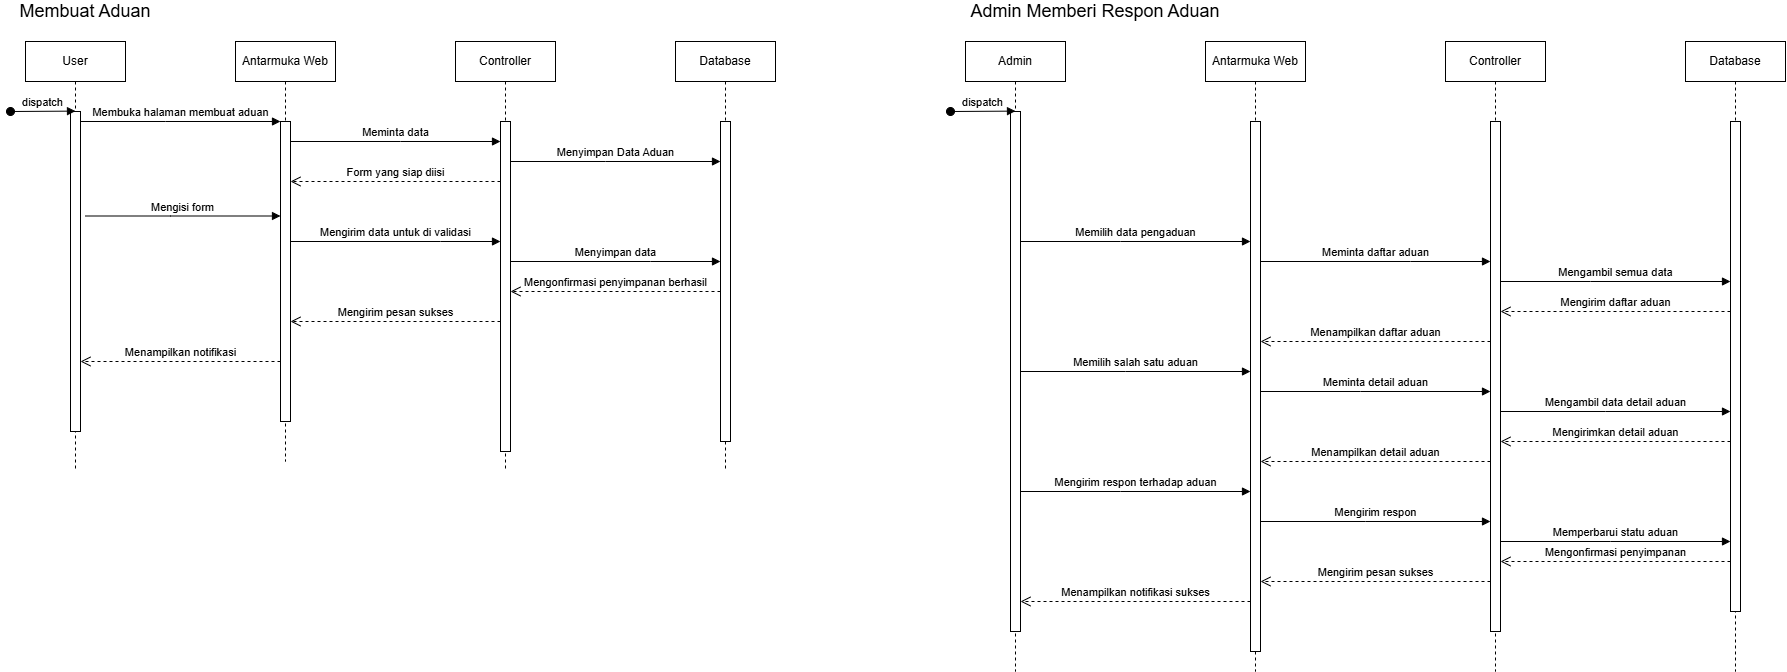

The diagram above was exported from draw.io. Its source (the exported page's mxGraphModel, read from the mxfile embedded in the PNG):
<mxGraphModel dx="1603" dy="2035" grid="1" gridSize="10" guides="1" tooltips="1" connect="1" arrows="1" fold="1" page="1" pageScale="1" pageWidth="850" pageHeight="1100" math="0" shadow="0">
  <root>
    <mxCell id="0" />
    <mxCell id="1" parent="0" />
    <mxCell id="2" value="User" style="shape=umlLifeline;perimeter=lifelinePerimeter;whiteSpace=wrap;html=1;container=0;dropTarget=0;collapsible=0;recursiveResize=0;outlineConnect=0;portConstraint=eastwest;newEdgeStyle={&quot;edgeStyle&quot;:&quot;elbowEdgeStyle&quot;,&quot;elbow&quot;:&quot;vertical&quot;,&quot;curved&quot;:0,&quot;rounded&quot;:0};" vertex="1" parent="1">
      <mxGeometry x="40" y="40" width="100" height="430" as="geometry" />
    </mxCell>
    <mxCell id="3" value="" style="html=1;points=[];perimeter=orthogonalPerimeter;outlineConnect=0;targetShapes=umlLifeline;portConstraint=eastwest;newEdgeStyle={&quot;edgeStyle&quot;:&quot;elbowEdgeStyle&quot;,&quot;elbow&quot;:&quot;vertical&quot;,&quot;curved&quot;:0,&quot;rounded&quot;:0};" vertex="1" parent="2">
      <mxGeometry x="45" y="70" width="10" height="320" as="geometry" />
    </mxCell>
    <mxCell id="4" value="dispatch" style="html=1;verticalAlign=bottom;startArrow=oval;endArrow=block;startSize=8;edgeStyle=elbowEdgeStyle;elbow=vertical;curved=0;rounded=0;" edge="1" parent="2" target="3">
      <mxGeometry relative="1" as="geometry">
        <mxPoint x="-15" y="70" as="sourcePoint" />
      </mxGeometry>
    </mxCell>
    <mxCell id="5" value="Antarmuka Web" style="shape=umlLifeline;perimeter=lifelinePerimeter;whiteSpace=wrap;html=1;container=0;dropTarget=0;collapsible=0;recursiveResize=0;outlineConnect=0;portConstraint=eastwest;newEdgeStyle={&quot;edgeStyle&quot;:&quot;elbowEdgeStyle&quot;,&quot;elbow&quot;:&quot;vertical&quot;,&quot;curved&quot;:0,&quot;rounded&quot;:0};" vertex="1" parent="1">
      <mxGeometry x="250" y="40" width="100" height="420" as="geometry" />
    </mxCell>
    <mxCell id="6" value="" style="html=1;points=[];perimeter=orthogonalPerimeter;outlineConnect=0;targetShapes=umlLifeline;portConstraint=eastwest;newEdgeStyle={&quot;edgeStyle&quot;:&quot;elbowEdgeStyle&quot;,&quot;elbow&quot;:&quot;vertical&quot;,&quot;curved&quot;:0,&quot;rounded&quot;:0};" vertex="1" parent="5">
      <mxGeometry x="45" y="80" width="10" height="300" as="geometry" />
    </mxCell>
    <mxCell id="7" value="Membuka halaman membuat aduan" style="html=1;verticalAlign=bottom;endArrow=block;edgeStyle=elbowEdgeStyle;elbow=vertical;curved=0;rounded=0;" edge="1" source="3" target="6" parent="1">
      <mxGeometry relative="1" as="geometry">
        <mxPoint x="195" y="130" as="sourcePoint" />
        <Array as="points">
          <mxPoint x="180" y="120" />
        </Array>
      </mxGeometry>
    </mxCell>
    <mxCell id="8" value="Controller" style="shape=umlLifeline;perimeter=lifelinePerimeter;whiteSpace=wrap;html=1;container=0;dropTarget=0;collapsible=0;recursiveResize=0;outlineConnect=0;portConstraint=eastwest;newEdgeStyle={&quot;edgeStyle&quot;:&quot;elbowEdgeStyle&quot;,&quot;elbow&quot;:&quot;vertical&quot;,&quot;curved&quot;:0,&quot;rounded&quot;:0};" vertex="1" parent="1">
      <mxGeometry x="470" y="40" width="100" height="430" as="geometry" />
    </mxCell>
    <mxCell id="9" value="" style="html=1;points=[];perimeter=orthogonalPerimeter;outlineConnect=0;targetShapes=umlLifeline;portConstraint=eastwest;newEdgeStyle={&quot;edgeStyle&quot;:&quot;elbowEdgeStyle&quot;,&quot;elbow&quot;:&quot;vertical&quot;,&quot;curved&quot;:0,&quot;rounded&quot;:0};" vertex="1" parent="8">
      <mxGeometry x="45" y="80" width="10" height="330" as="geometry" />
    </mxCell>
    <mxCell id="10" value="Membuat Aduan" style="text;html=1;whiteSpace=wrap;strokeColor=none;fillColor=none;align=center;verticalAlign=middle;rounded=0;fontSize=18;" vertex="1" parent="1">
      <mxGeometry x="30" width="140" height="20" as="geometry" />
    </mxCell>
    <mxCell id="11" value="Meminta data" style="html=1;verticalAlign=bottom;endArrow=block;edgeStyle=elbowEdgeStyle;elbow=vertical;curved=0;rounded=0;" edge="1" source="6" target="9" parent="1">
      <mxGeometry relative="1" as="geometry">
        <mxPoint x="330" y="140" as="sourcePoint" />
        <Array as="points">
          <mxPoint x="415" y="140" />
        </Array>
        <mxPoint x="500" y="140" as="targetPoint" />
      </mxGeometry>
    </mxCell>
    <mxCell id="12" value="Database" style="shape=umlLifeline;perimeter=lifelinePerimeter;whiteSpace=wrap;html=1;container=0;dropTarget=0;collapsible=0;recursiveResize=0;outlineConnect=0;portConstraint=eastwest;newEdgeStyle={&quot;edgeStyle&quot;:&quot;elbowEdgeStyle&quot;,&quot;elbow&quot;:&quot;vertical&quot;,&quot;curved&quot;:0,&quot;rounded&quot;:0};" vertex="1" parent="1">
      <mxGeometry x="690" y="40" width="100" height="430" as="geometry" />
    </mxCell>
    <mxCell id="13" value="" style="html=1;points=[];perimeter=orthogonalPerimeter;outlineConnect=0;targetShapes=umlLifeline;portConstraint=eastwest;newEdgeStyle={&quot;edgeStyle&quot;:&quot;elbowEdgeStyle&quot;,&quot;elbow&quot;:&quot;vertical&quot;,&quot;curved&quot;:0,&quot;rounded&quot;:0};" vertex="1" parent="12">
      <mxGeometry x="45" y="80" width="10" height="320" as="geometry" />
    </mxCell>
    <mxCell id="14" value="Menyimpan Data Aduan" style="html=1;verticalAlign=bottom;endArrow=block;edgeStyle=elbowEdgeStyle;elbow=vertical;curved=0;rounded=0;" edge="1" source="9" target="13" parent="1">
      <mxGeometry relative="1" as="geometry">
        <mxPoint x="560" y="160" as="sourcePoint" />
        <Array as="points">
          <mxPoint x="620" y="160" />
        </Array>
        <mxPoint x="625" y="160" as="targetPoint" />
      </mxGeometry>
    </mxCell>
    <mxCell id="15" value="Admin" style="shape=umlLifeline;perimeter=lifelinePerimeter;whiteSpace=wrap;html=1;container=0;dropTarget=0;collapsible=0;recursiveResize=0;outlineConnect=0;portConstraint=eastwest;newEdgeStyle={&quot;edgeStyle&quot;:&quot;elbowEdgeStyle&quot;,&quot;elbow&quot;:&quot;vertical&quot;,&quot;curved&quot;:0,&quot;rounded&quot;:0};" vertex="1" parent="1">
      <mxGeometry x="980" y="40" width="100" height="630" as="geometry" />
    </mxCell>
    <mxCell id="16" value="" style="html=1;points=[];perimeter=orthogonalPerimeter;outlineConnect=0;targetShapes=umlLifeline;portConstraint=eastwest;newEdgeStyle={&quot;edgeStyle&quot;:&quot;elbowEdgeStyle&quot;,&quot;elbow&quot;:&quot;vertical&quot;,&quot;curved&quot;:0,&quot;rounded&quot;:0};" vertex="1" parent="15">
      <mxGeometry x="45" y="70" width="10" height="520" as="geometry" />
    </mxCell>
    <mxCell id="17" value="dispatch" style="html=1;verticalAlign=bottom;startArrow=oval;endArrow=block;startSize=8;edgeStyle=elbowEdgeStyle;elbow=vertical;curved=0;rounded=0;" edge="1" parent="15" target="16">
      <mxGeometry relative="1" as="geometry">
        <mxPoint x="-15" y="70" as="sourcePoint" />
      </mxGeometry>
    </mxCell>
    <mxCell id="18" value="Antarmuka Web" style="shape=umlLifeline;perimeter=lifelinePerimeter;whiteSpace=wrap;html=1;container=0;dropTarget=0;collapsible=0;recursiveResize=0;outlineConnect=0;portConstraint=eastwest;newEdgeStyle={&quot;edgeStyle&quot;:&quot;elbowEdgeStyle&quot;,&quot;elbow&quot;:&quot;vertical&quot;,&quot;curved&quot;:0,&quot;rounded&quot;:0};" vertex="1" parent="1">
      <mxGeometry x="1220" y="40" width="100" height="630" as="geometry" />
    </mxCell>
    <mxCell id="19" value="" style="html=1;points=[];perimeter=orthogonalPerimeter;outlineConnect=0;targetShapes=umlLifeline;portConstraint=eastwest;newEdgeStyle={&quot;edgeStyle&quot;:&quot;elbowEdgeStyle&quot;,&quot;elbow&quot;:&quot;vertical&quot;,&quot;curved&quot;:0,&quot;rounded&quot;:0};" vertex="1" parent="18">
      <mxGeometry x="45" y="80" width="10" height="530" as="geometry" />
    </mxCell>
    <mxCell id="20" value="Controller" style="shape=umlLifeline;perimeter=lifelinePerimeter;whiteSpace=wrap;html=1;container=0;dropTarget=0;collapsible=0;recursiveResize=0;outlineConnect=0;portConstraint=eastwest;newEdgeStyle={&quot;edgeStyle&quot;:&quot;elbowEdgeStyle&quot;,&quot;elbow&quot;:&quot;vertical&quot;,&quot;curved&quot;:0,&quot;rounded&quot;:0};" vertex="1" parent="1">
      <mxGeometry x="1460" y="40" width="100" height="630" as="geometry" />
    </mxCell>
    <mxCell id="21" value="" style="html=1;points=[];perimeter=orthogonalPerimeter;outlineConnect=0;targetShapes=umlLifeline;portConstraint=eastwest;newEdgeStyle={&quot;edgeStyle&quot;:&quot;elbowEdgeStyle&quot;,&quot;elbow&quot;:&quot;vertical&quot;,&quot;curved&quot;:0,&quot;rounded&quot;:0};" vertex="1" parent="20">
      <mxGeometry x="45" y="80" width="10" height="510" as="geometry" />
    </mxCell>
    <mxCell id="22" value="Admin Memberi Respon Aduan" style="text;html=1;whiteSpace=wrap;strokeColor=none;fillColor=none;align=center;verticalAlign=middle;rounded=0;fontSize=18;" vertex="1" parent="1">
      <mxGeometry x="970" width="280" height="20" as="geometry" />
    </mxCell>
    <mxCell id="23" value="Database" style="shape=umlLifeline;perimeter=lifelinePerimeter;whiteSpace=wrap;html=1;container=0;dropTarget=0;collapsible=0;recursiveResize=0;outlineConnect=0;portConstraint=eastwest;newEdgeStyle={&quot;edgeStyle&quot;:&quot;elbowEdgeStyle&quot;,&quot;elbow&quot;:&quot;vertical&quot;,&quot;curved&quot;:0,&quot;rounded&quot;:0};" vertex="1" parent="1">
      <mxGeometry x="1700" y="40" width="100" height="630" as="geometry" />
    </mxCell>
    <mxCell id="24" value="" style="html=1;points=[];perimeter=orthogonalPerimeter;outlineConnect=0;targetShapes=umlLifeline;portConstraint=eastwest;newEdgeStyle={&quot;edgeStyle&quot;:&quot;elbowEdgeStyle&quot;,&quot;elbow&quot;:&quot;vertical&quot;,&quot;curved&quot;:0,&quot;rounded&quot;:0};" vertex="1" parent="23">
      <mxGeometry x="45" y="80" width="10" height="490" as="geometry" />
    </mxCell>
    <mxCell id="25" value="Form yang siap diisi" style="html=1;verticalAlign=bottom;endArrow=open;dashed=1;endSize=8;edgeStyle=elbowEdgeStyle;elbow=vertical;curved=0;rounded=0;" edge="1" parent="1">
      <mxGeometry relative="1" as="geometry">
        <mxPoint x="305" y="180" as="targetPoint" />
        <Array as="points">
          <mxPoint x="450" y="180" />
        </Array>
        <mxPoint x="515" y="180" as="sourcePoint" />
      </mxGeometry>
    </mxCell>
    <mxCell id="26" value="Mengisi form" style="html=1;verticalAlign=bottom;endArrow=block;edgeStyle=elbowEdgeStyle;elbow=vertical;curved=0;rounded=0;" edge="1" parent="1">
      <mxGeometry relative="1" as="geometry">
        <mxPoint x="100" y="214.5" as="sourcePoint" />
        <Array as="points">
          <mxPoint x="185" y="214.5" />
        </Array>
        <mxPoint x="295" y="214.5" as="targetPoint" />
      </mxGeometry>
    </mxCell>
    <mxCell id="27" value="Mengirim data untuk di validasi" style="html=1;verticalAlign=bottom;endArrow=block;edgeStyle=elbowEdgeStyle;elbow=vertical;curved=0;rounded=0;" edge="1" source="6" parent="1">
      <mxGeometry relative="1" as="geometry">
        <mxPoint x="370" y="220" as="sourcePoint" />
        <Array as="points">
          <mxPoint x="455" y="240" />
        </Array>
        <mxPoint x="515" y="240" as="targetPoint" />
      </mxGeometry>
    </mxCell>
    <mxCell id="28" value="Menyimpan data" style="html=1;verticalAlign=bottom;endArrow=block;edgeStyle=elbowEdgeStyle;elbow=vertical;curved=0;rounded=0;" edge="1" parent="1">
      <mxGeometry relative="1" as="geometry">
        <mxPoint x="525" y="260" as="sourcePoint" />
        <Array as="points">
          <mxPoint x="665" y="260" />
        </Array>
        <mxPoint x="735" y="260" as="targetPoint" />
      </mxGeometry>
    </mxCell>
    <mxCell id="29" value="Mengonfirmasi penyimpanan berhasil" style="html=1;verticalAlign=bottom;endArrow=open;dashed=1;endSize=8;edgeStyle=elbowEdgeStyle;elbow=vertical;curved=0;rounded=0;" edge="1" source="13" target="9" parent="1">
      <mxGeometry relative="1" as="geometry">
        <mxPoint x="580" y="250" as="targetPoint" />
        <Array as="points">
          <mxPoint x="670" y="290" />
        </Array>
        <mxPoint x="680" y="290" as="sourcePoint" />
      </mxGeometry>
    </mxCell>
    <mxCell id="30" value="Mengirim pesan sukses" style="html=1;verticalAlign=bottom;endArrow=open;dashed=1;endSize=8;edgeStyle=elbowEdgeStyle;elbow=vertical;curved=0;rounded=0;" edge="1" source="9" target="6" parent="1">
      <mxGeometry relative="1" as="geometry">
        <mxPoint x="370" y="290" as="targetPoint" />
        <Array as="points">
          <mxPoint x="470" y="320" />
        </Array>
        <mxPoint x="480" y="320" as="sourcePoint" />
      </mxGeometry>
    </mxCell>
    <mxCell id="31" value="Menampilkan notifikasi" style="html=1;verticalAlign=bottom;endArrow=open;dashed=1;endSize=8;edgeStyle=elbowEdgeStyle;elbow=vertical;curved=0;rounded=0;" edge="1" source="6" target="3" parent="1">
      <mxGeometry relative="1" as="geometry">
        <mxPoint x="90" y="320" as="targetPoint" />
        <Array as="points">
          <mxPoint x="230" y="360" />
        </Array>
        <mxPoint x="260" y="360" as="sourcePoint" />
      </mxGeometry>
    </mxCell>
    <mxCell id="32" value="Memilih data pengaduan" style="html=1;verticalAlign=bottom;endArrow=block;edgeStyle=elbowEdgeStyle;elbow=horizontal;curved=0;rounded=0;" edge="1" source="16" target="19" parent="1">
      <mxGeometry relative="1" as="geometry">
        <mxPoint x="1050" y="240" as="sourcePoint" />
        <Array as="points">
          <mxPoint x="1135" y="240" />
        </Array>
        <mxPoint x="1240" y="240" as="targetPoint" />
      </mxGeometry>
    </mxCell>
    <mxCell id="33" value="Meminta daftar aduan" style="html=1;verticalAlign=bottom;endArrow=block;edgeStyle=elbowEdgeStyle;elbow=horizontal;curved=0;rounded=0;" edge="1" source="19" target="21" parent="1">
      <mxGeometry relative="1" as="geometry">
        <mxPoint x="1290" y="260" as="sourcePoint" />
        <Array as="points">
          <mxPoint x="1425" y="260" />
        </Array>
        <mxPoint x="1480" y="260" as="targetPoint" />
      </mxGeometry>
    </mxCell>
    <mxCell id="34" value="Mengambil semua data" style="html=1;verticalAlign=bottom;endArrow=block;edgeStyle=elbowEdgeStyle;elbow=horizontal;curved=0;rounded=0;" edge="1" source="21" target="24" parent="1">
      <mxGeometry relative="1" as="geometry">
        <mxPoint x="1520" y="280" as="sourcePoint" />
        <Array as="points">
          <mxPoint x="1605" y="280" />
        </Array>
        <mxPoint x="1720" y="280" as="targetPoint" />
      </mxGeometry>
    </mxCell>
    <mxCell id="35" value="Mengirim daftar aduan" style="html=1;verticalAlign=bottom;endArrow=open;dashed=1;endSize=8;edgeStyle=elbowEdgeStyle;elbow=vertical;curved=0;rounded=0;" edge="1" source="24" target="21" parent="1">
      <mxGeometry relative="1" as="geometry">
        <mxPoint x="1520" y="310" as="targetPoint" />
        <Array as="points">
          <mxPoint x="1660" y="310" />
        </Array>
        <mxPoint x="1720" y="310" as="sourcePoint" />
      </mxGeometry>
    </mxCell>
    <mxCell id="36" value="Menampilkan daftar aduan" style="html=1;verticalAlign=bottom;endArrow=open;dashed=1;endSize=8;edgeStyle=elbowEdgeStyle;elbow=vertical;curved=0;rounded=0;" edge="1" source="21" target="19" parent="1">
      <mxGeometry relative="1" as="geometry">
        <mxPoint x="1290" y="340" as="targetPoint" />
        <Array as="points">
          <mxPoint x="1415" y="340" />
        </Array>
        <mxPoint x="1500" y="340" as="sourcePoint" />
      </mxGeometry>
    </mxCell>
    <mxCell id="37" value="Memilih salah satu aduan" style="html=1;verticalAlign=bottom;endArrow=block;edgeStyle=elbowEdgeStyle;elbow=horizontal;curved=0;rounded=0;" edge="1" source="16" target="19" parent="1">
      <mxGeometry relative="1" as="geometry">
        <mxPoint x="1050" y="370" as="sourcePoint" />
        <Array as="points">
          <mxPoint x="1140" y="370" />
        </Array>
        <mxPoint x="1260" y="370" as="targetPoint" />
      </mxGeometry>
    </mxCell>
    <mxCell id="38" value="Meminta detail aduan" style="html=1;verticalAlign=bottom;endArrow=block;edgeStyle=elbowEdgeStyle;elbow=horizontal;curved=0;rounded=0;" edge="1" source="19" target="21" parent="1">
      <mxGeometry relative="1" as="geometry">
        <mxPoint x="1290" y="390" as="sourcePoint" />
        <Array as="points">
          <mxPoint x="1375" y="390" />
        </Array>
        <mxPoint x="1500" y="390" as="targetPoint" />
      </mxGeometry>
    </mxCell>
    <mxCell id="39" value="Mengambil data detail aduan" style="html=1;verticalAlign=bottom;endArrow=block;edgeStyle=elbowEdgeStyle;elbow=horizontal;curved=0;rounded=0;" edge="1" source="21" target="24" parent="1">
      <mxGeometry relative="1" as="geometry">
        <mxPoint x="1520" y="410" as="sourcePoint" />
        <Array as="points">
          <mxPoint x="1620" y="410" />
        </Array>
        <mxPoint x="1730" y="410" as="targetPoint" />
      </mxGeometry>
    </mxCell>
    <mxCell id="40" value="Mengirimkan detail aduan" style="html=1;verticalAlign=bottom;endArrow=open;dashed=1;endSize=8;edgeStyle=elbowEdgeStyle;elbow=vertical;curved=0;rounded=0;" edge="1" source="24" target="21" parent="1">
      <mxGeometry relative="1" as="geometry">
        <mxPoint x="1550" y="440" as="targetPoint" />
        <Array as="points">
          <mxPoint x="1695" y="440" />
        </Array>
        <mxPoint x="1740" y="440" as="sourcePoint" />
      </mxGeometry>
    </mxCell>
    <mxCell id="41" value="Menampilkan detail aduan" style="html=1;verticalAlign=bottom;endArrow=open;dashed=1;endSize=8;edgeStyle=elbowEdgeStyle;elbow=vertical;curved=0;rounded=0;" edge="1" source="21" target="19" parent="1">
      <mxGeometry relative="1" as="geometry">
        <mxPoint x="1290" y="460" as="targetPoint" />
        <Array as="points">
          <mxPoint x="1420" y="460" />
        </Array>
        <mxPoint x="1490" y="460" as="sourcePoint" />
      </mxGeometry>
    </mxCell>
    <mxCell id="42" value="Mengirim respon terhadap aduan" style="html=1;verticalAlign=bottom;endArrow=block;edgeStyle=elbowEdgeStyle;elbow=horizontal;curved=0;rounded=0;" edge="1" source="16" target="19" parent="1">
      <mxGeometry relative="1" as="geometry">
        <mxPoint x="1050" y="490" as="sourcePoint" />
        <Array as="points">
          <mxPoint x="1135" y="490" />
        </Array>
        <mxPoint x="1260" y="490" as="targetPoint" />
      </mxGeometry>
    </mxCell>
    <mxCell id="43" value="Mengirim respon" style="html=1;verticalAlign=bottom;endArrow=block;edgeStyle=elbowEdgeStyle;elbow=horizontal;curved=0;rounded=0;" edge="1" source="19" target="21" parent="1">
      <mxGeometry relative="1" as="geometry">
        <mxPoint x="1275" y="520" as="sourcePoint" />
        <Array as="points">
          <mxPoint x="1380" y="520" />
        </Array>
        <mxPoint x="1480" y="520" as="targetPoint" />
      </mxGeometry>
    </mxCell>
    <mxCell id="44" value="Memperbarui statu aduan" style="html=1;verticalAlign=bottom;endArrow=block;edgeStyle=elbowEdgeStyle;elbow=horizontal;curved=0;rounded=0;" edge="1" source="21" target="24" parent="1">
      <mxGeometry relative="1" as="geometry">
        <mxPoint x="1520" y="540" as="sourcePoint" />
        <Array as="points">
          <mxPoint x="1625" y="540" />
        </Array>
        <mxPoint x="1730" y="540" as="targetPoint" />
      </mxGeometry>
    </mxCell>
    <mxCell id="45" value="Mengonfirmasi penyimpanan" style="html=1;verticalAlign=bottom;endArrow=open;dashed=1;endSize=8;edgeStyle=elbowEdgeStyle;elbow=vertical;curved=0;rounded=0;" edge="1" source="24" target="21" parent="1">
      <mxGeometry relative="1" as="geometry">
        <mxPoint x="1520" y="560" as="targetPoint" />
        <Array as="points">
          <mxPoint x="1700" y="560" />
        </Array>
        <mxPoint x="1730" y="560" as="sourcePoint" />
      </mxGeometry>
    </mxCell>
    <mxCell id="46" value="Mengirim pesan sukses" style="html=1;verticalAlign=bottom;endArrow=open;dashed=1;endSize=8;edgeStyle=elbowEdgeStyle;elbow=vertical;curved=0;rounded=0;" edge="1" source="21" target="19" parent="1">
      <mxGeometry relative="1" as="geometry">
        <mxPoint x="1280" y="580" as="targetPoint" />
        <Array as="points">
          <mxPoint x="1455" y="580" />
        </Array>
        <mxPoint x="1490" y="580" as="sourcePoint" />
      </mxGeometry>
    </mxCell>
    <mxCell id="47" value="Menampilkan notifikasi sukses" style="html=1;verticalAlign=bottom;endArrow=open;dashed=1;endSize=8;edgeStyle=elbowEdgeStyle;elbow=vertical;curved=0;rounded=0;" edge="1" source="19" target="16" parent="1">
      <mxGeometry relative="1" as="geometry">
        <mxPoint x="1040" y="600" as="targetPoint" />
        <Array as="points">
          <mxPoint x="1220" y="600" />
        </Array>
        <mxPoint x="1250" y="600" as="sourcePoint" />
      </mxGeometry>
    </mxCell>
  </root>
</mxGraphModel>